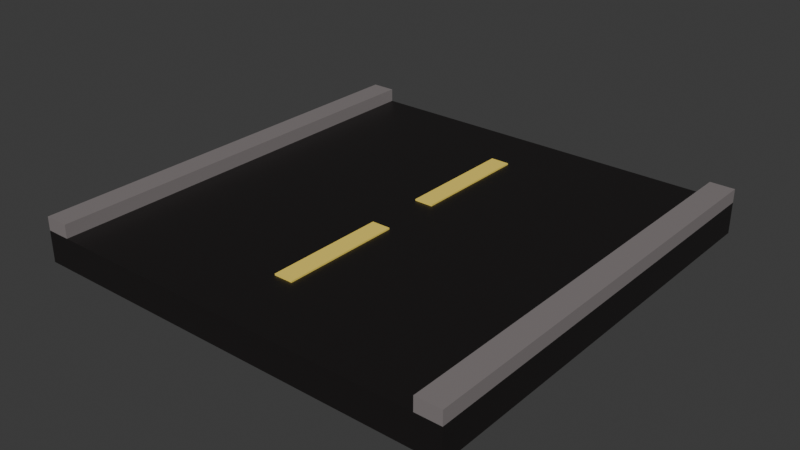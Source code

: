 # Source: cesta_rovna.blend  (saved by Blender 4.2.67; exported with 4.5.12 LTS)
import bpy
from mathutils import Matrix  # noqa: F401  (used for matrix-valued properties, if any)

bpy.ops.wm.read_factory_settings(use_empty=True)
scene = bpy.context.scene
scene.name = 'Scene'

# ---- collections
col_collection = bpy.data.collections.new('Collection'); scene.collection.children.link(col_collection)

# ---- materials (node trees are filled in below, after node groups)
mat_material_001 = bpy.data.materials.new('Material.001')
mat_material_002 = bpy.data.materials.new('Material.002')
mat_material_003 = bpy.data.materials.new('Material.003')

# ---- material node trees
mat_material_001.use_nodes = True; mat_material_001.node_tree.nodes.clear()
_N = mat_material_001.node_tree.nodes; _L = mat_material_001.node_tree.links
n0 = _N.new('ShaderNodeBsdfPrincipled'); n0.name = 'Principled BSDF'; n0.location = (10, 300)
n0.inputs[0].default_value = (0.01033, 0.008568, 0.008568, 1.0)
n1 = _N.new('ShaderNodeOutputMaterial'); n1.name = 'Material Output'; n1.location = (300, 300)
_L.new(n0.outputs[0], n1.inputs[0])
n1.is_active_output = True
mat_material_002.use_nodes = True; mat_material_002.node_tree.nodes.clear()
_N = mat_material_002.node_tree.nodes; _L = mat_material_002.node_tree.links
n0 = _N.new('ShaderNodeBsdfPrincipled'); n0.name = 'Principled BSDF'; n0.location = (10, 300)
n0.inputs[0].default_value = (0.9911, 0.7605, 0.1384, 1.0)
n1 = _N.new('ShaderNodeOutputMaterial'); n1.name = 'Material Output'; n1.location = (300, 300)
_L.new(n0.outputs[0], n1.inputs[0])
n1.is_active_output = True
mat_material_003.use_nodes = True; mat_material_003.node_tree.nodes.clear()
_N = mat_material_003.node_tree.nodes; _L = mat_material_003.node_tree.links
n0 = _N.new('ShaderNodeBsdfPrincipled'); n0.name = 'Principled BSDF'; n0.location = (10, 300)
n0.inputs[0].default_value = (0.2384, 0.2122, 0.2122, 1.0)
n1 = _N.new('ShaderNodeOutputMaterial'); n1.name = 'Material Output'; n1.location = (300, 300)
_L.new(n0.outputs[0], n1.inputs[0])
n1.is_active_output = True

# ---- world
world_world = bpy.data.worlds.new('World'); scene.world = world_world
world_world.use_nodes = True; world_world.node_tree.nodes.clear()
_N = world_world.node_tree.nodes; _L = world_world.node_tree.links
n0 = _N.new('ShaderNodeOutputWorld'); n0.name = 'World Output'; n0.location = (300, 300)
n1 = _N.new('ShaderNodeBackground'); n1.name = 'Background'; n1.location = (10, 300)
n1.inputs[0].default_value = (0.05088, 0.05088, 0.05088, 1.0)
_L.new(n1.outputs[0], n0.inputs[0])
n0.is_active_output = True
world_world.color = (0.05088, 0.05088, 0.05088)
world_world.sun_shadow_jitter_overblur = 0.0

# ---- meshes
me_plane = bpy.data.meshes.new('Plane')
me_plane.from_pydata([(-1.0, -1.0, 0.0), (1.0, -1.0, 0.0), (-1.0, 1.0, 0.0), (1.0, 1.0, 0.0), (-0.04359, -0.1192, 0.1451), (-0.04359, -0.6774, 0.1451), (0.04359, -0.6774, 0.1451), (0.04359, -0.1192, 0.1451), (-1.0, 1.0, 0.1451), (-1.0, -1.0, 0.1451), (1.0, -1.0, 0.1451), (1.0, 1.0, 0.1451), (0.886, 1.0, 0.1451), (-0.8861, 1.0, 0.1451), (-0.8865, -1.0, 0.1451), (0.8857, -1.0, 0.1451), (-1.0, 1.0, 0.2078), (-1.0, -1.0, 0.2078), (0.8857, -1.0, 0.2078), (1.0, -1.0, 0.2078), (1.0, 1.0, 0.2078), (-0.8861, 1.0, 0.2078), (-0.8861, 0.8861, 0.2078), (-0.8861, -0.8861, 0.2078), (0.8861, -0.8861, 0.2078), (0.8861, 0.8861, 0.2078), (0.886, 1.0, 0.2078), (-0.8865, -1.0, 0.2078), (-0.8861, 0.8861, 0.1451), (-0.8861, -0.8861, 0.1451), (0.8861, -0.8861, 0.1451), (0.8861, 0.8861, 0.1451), (-0.04359, -0.1192, 0.1524), (-0.04359, -0.6774, 0.1524), (0.04359, -0.6774, 0.1524), (0.04359, -0.1192, 0.1524), (-0.04359, 0.7129, 0.1451), (-0.04359, 0.1547, 0.1451), (0.04359, 0.1547, 0.1451), (0.04359, 0.7129, 0.1451), (-0.04359, 0.7129, 0.1524), (-0.04359, 0.1547, 0.1524), (0.04359, 0.1547, 0.1524), (0.04359, 0.7129, 0.1524)], [], [(0, 2, 3, 1), (7, 4, 32, 35), (3, 2, 8, 13, 12, 11), (0, 1, 10, 15, 14, 9), (1, 3, 11, 10), (2, 0, 9, 8), (30, 15, 18, 24), (13, 8, 16, 21), (11, 12, 26, 20), (24, 18, 19, 20, 26, 25), (28, 13, 21, 22), (13, 28, 31, 12), (27, 23, 22, 21, 16, 17), (15, 30, 29, 14), (31, 30, 24, 25), (8, 9, 17, 16), (12, 31, 25, 26), (15, 10, 19, 18), (9, 14, 27, 17), (29, 28, 22, 23), (14, 29, 23, 27), (10, 11, 20, 19), (39, 36, 40, 43), (38, 39, 43, 42), (28, 29, 30, 31), (41, 42, 43, 40), (33, 34, 35, 32), (5, 6, 34, 33), (6, 7, 35, 34), (4, 5, 33, 32), (37, 38, 42, 41), (36, 37, 41, 40)])
me_plane.polygons.foreach_set('material_index', [0, 1, 0, 0, 0, 0, 2, 2, 2, 2, 2, 0, 2, 0, 2, 2, 2, 2, 2, 2, 2, 2, 1, 1, 0, 1, 1, 1, 1, 1, 1, 1])
_uv = me_plane.uv_layers.new(name='UVMap')
_uv.uv.foreach_set('vector', [0.0, 0.0, 0.0, 1.0, 1.0, 1.0, 1.0, 0.0, 0.5218, 0.5218, 0.4782, 0.5218, 0.4782, 0.5218, 0.5218, 0.5218, 1.0, 1.0, 0.0, 1.0, 0.0, 1.0, 0.05695, 1.0, 0.943, 1.0, 1.0, 1.0, 0.0, 0.0, 1.0, 0.0, 1.0, 0.0, 0.9428, 0.0, 0.05673, 0.0, 0.0, 0.0, 1.0, 0.0, 1.0, 1.0, 1.0, 1.0, 1.0, 0.0, 0.0, 1.0, 0.0, 0.0, 0.0, 0.0, 0.0, 1.0, 0.943, 0.05696, 0.9428, 0.0, 0.9428, 0.0, 0.943, 0.05696, 0.05695, 1.0, 0.0, 1.0, 0.0, 1.0, 0.05695, 1.0, 1.0, 1.0, 0.943, 1.0, 0.943, 1.0, 1.0, 1.0, 0.943, 0.05696, 0.9428, 0.0, 1.0, 0.0, 1.0, 1.0, 0.943, 1.0, 0.943, 0.943, 0.05696, 0.943, 0.05695, 1.0, 0.05695, 1.0, 0.05696, 0.943, 0.05695, 1.0, 0.05696, 0.943, 0.943, 0.943, 0.943, 1.0, 0.05673, 0.0, 0.05696, 0.05696, 0.05696, 0.943, 0.05695, 1.0, 0.0, 1.0, 0.0, 0.0, 0.9428, 0.0, 0.943, 0.05696, 0.05696, 0.05696, 0.05673, 0.0, 0.943, 0.943, 0.943, 0.05696, 0.943, 0.05696, 0.943, 0.943, 0.0, 1.0, 0.0, 0.0, 0.0, 0.0, 0.0, 1.0, 0.943, 1.0, 0.943, 0.943, 0.943, 0.943, 0.943, 1.0, 0.9428, 0.0, 1.0, 0.0, 1.0, 0.0, 0.9428, 0.0, 0.0, 0.0, 0.05673, 0.0, 0.05673, 0.0, 0.0, 0.0, 0.05696, 0.05696, 0.05696, 0.943, 0.05696, 0.943, 0.05696, 0.05696, 0.05673, 0.0, 0.05696, 0.05696, 0.05696, 0.05696, 0.05673, 0.0, 1.0, 0.0, 1.0, 1.0, 1.0, 1.0, 1.0, 0.0, 0.5218, 0.5218, 0.4782, 0.5218, 0.4782, 0.5218, 0.5218, 0.5218, 0.5218, 0.4782, 0.5218, 0.5218, 0.5218, 0.5218, 0.5218, 0.4782, 0.05696, 0.943, 0.05696, 0.05696, 0.943, 0.05696, 0.943, 0.943, 0.4782, 0.4782, 0.5218, 0.4782, 0.5218, 0.5218, 0.4782, 0.5218, 0.4782, 0.4782, 0.5218, 0.4782, 0.5218, 0.5218, 0.4782, 0.5218, 0.4782, 0.4782, 0.5218, 0.4782, 0.5218, 0.4782, 0.4782, 0.4782, 0.5218, 0.4782, 0.5218, 0.5218, 0.5218, 0.5218, 0.5218, 0.4782, 0.4782, 0.5218, 0.4782, 0.4782, 0.4782, 0.4782, 0.4782, 0.5218, 0.4782, 0.4782, 0.5218, 0.4782, 0.5218, 0.4782, 0.4782, 0.4782, 0.4782, 0.5218, 0.4782, 0.4782, 0.4782, 0.4782, 0.4782, 0.5218])
me_plane.materials.append(mat_material_001)
me_plane.materials.append(mat_material_002)
me_plane.materials.append(mat_material_003)
me_plane.update()

# ---- objects
ob_plane = bpy.data.objects.new('Plane', me_plane)

# ---- transforms, parenting, visibility, modifiers, constraints
ob_plane.location = (0.0, 0.0, 0.0)
ob_plane.scale = (2.931, 2.931, 2.931)

# ---- collection membership
col_collection.objects.link(ob_plane)

# ---- scene / render settings (as saved in the file)
scene.frame_start = 1; scene.frame_end = 250; scene.frame_set(1)
scene.render.engine = 'BLENDER_EEVEE_NEXT'
bpy.context.view_layer.update()

# ---- added for rendering (the .blend has no active camera and no usable light): camera, sun
cam_auto = bpy.data.cameras.new('AutoCamera')
cam_auto.lens = 50.0
cam_auto.sensor_width = 36.0
cam_auto.clip_end = 1000.0
ob_auto_camera = bpy.data.objects.new('AutoCamera', cam_auto)
scene.collection.objects.link(ob_auto_camera)
ob_auto_camera.location = (7.68976, -9.22771, 6.45625)
ob_auto_camera.rotation_euler = (1.09748, -7.21219e-08, 0.694738)
scene.camera = ob_auto_camera
light_auto_sun = bpy.data.lights.new('AutoSun', 'SUN')
light_auto_sun.energy = 3.0
light_auto_sun.angle = 0.0523599
ob_auto_sun = bpy.data.objects.new('AutoSun', light_auto_sun)
scene.collection.objects.link(ob_auto_sun)
ob_auto_sun.rotation_euler = (0.872665, 0.174533, 0.523599)
bpy.context.view_layer.update()

